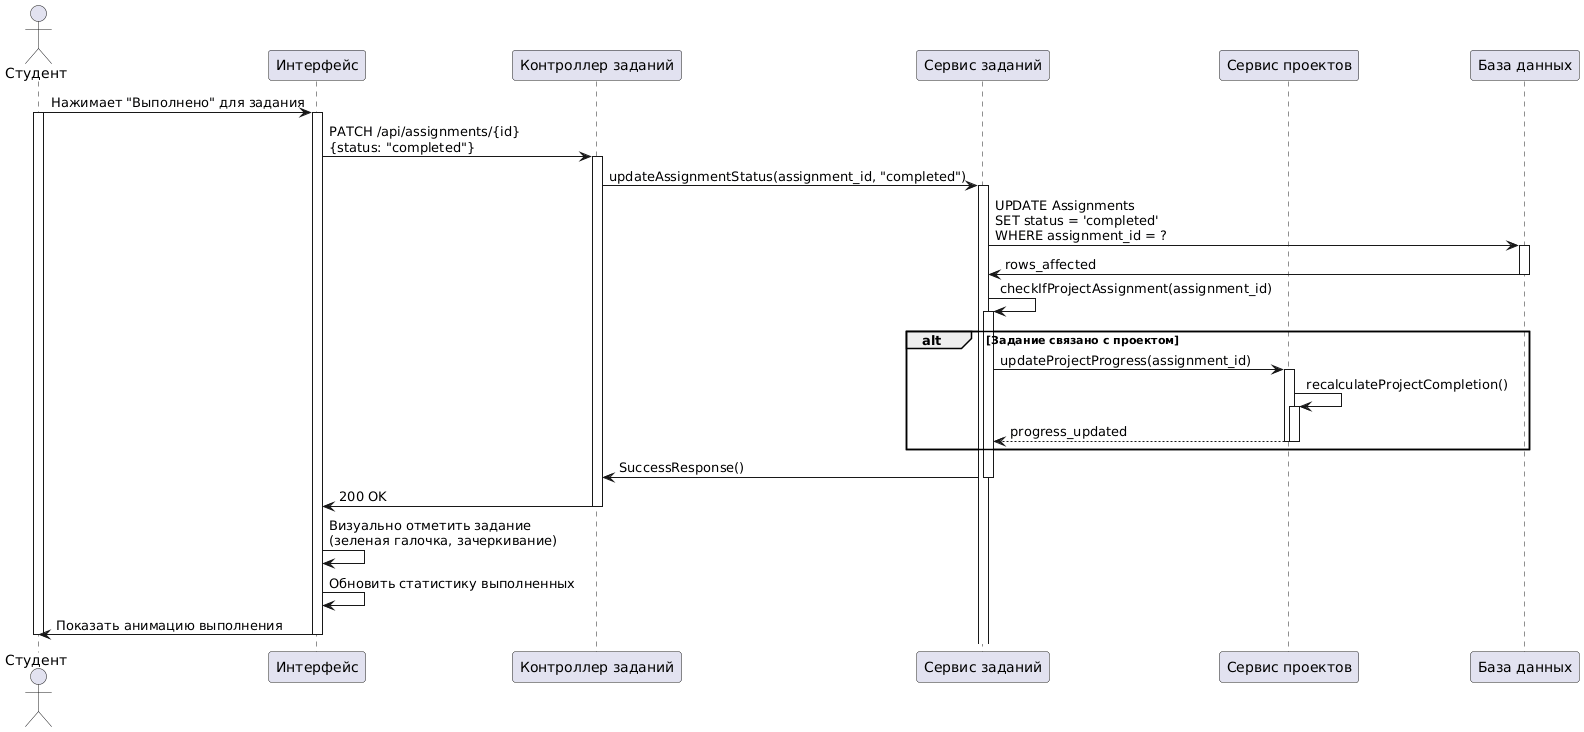

The diagram above was rendered by PlantUML. Its source (embedded in the PNG):
@startuml
actor "Студент" as Student
participant "Интерфейс" as UI
participant "Контроллер заданий" as AssignmentController
participant "Сервис заданий" as AssignmentService
participant "Сервис проектов" as ProjectService
participant "База данных" as DB

Student -> UI: Нажимает "Выполнено" для задания
activate Student
activate UI

UI -> AssignmentController: PATCH /api/assignments/{id}\n{status: "completed"}
activate AssignmentController

AssignmentController -> AssignmentService: updateAssignmentStatus(assignment_id, "completed")
activate AssignmentService

AssignmentService -> DB: UPDATE Assignments\nSET status = 'completed'\nWHERE assignment_id = ?
activate DB
DB -> AssignmentService: rows_affected
deactivate DB

AssignmentService -> AssignmentService: checkIfProjectAssignment(assignment_id)
activate AssignmentService

alt Задание связано с проектом
    AssignmentService -> ProjectService: updateProjectProgress(assignment_id)
    activate ProjectService
    ProjectService -> ProjectService: recalculateProjectCompletion()
    activate ProjectService
    ProjectService --> AssignmentService: progress_updated
    deactivate ProjectService
    deactivate ProjectService
end

AssignmentService -> AssignmentController: SuccessResponse()
deactivate AssignmentService

AssignmentController -> UI: 200 OK
deactivate AssignmentController

UI -> UI: Визуально отметить задание\n(зеленая галочка, зачеркивание)
UI -> UI: Обновить статистику выполненных
UI -> Student: Показать анимацию выполнения
deactivate UI
deactivate Student
@enduml